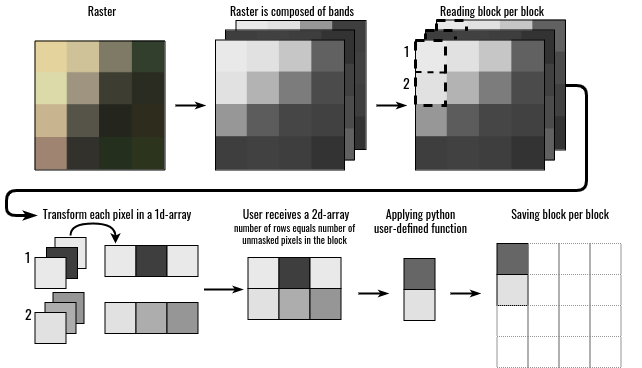

The diagram above was exported from draw.io. Its source (the exported page's mxGraphModel, read from the mxfile embedded in the PNG):
<mxGraphModel dx="2122" dy="961" grid="1" gridSize="10" guides="1" tooltips="1" connect="1" arrows="1" fold="1" page="1" pageScale="1" pageWidth="350" pageHeight="400" math="0" shadow="0">
  <root>
    <mxCell id="0" />
    <mxCell id="1" parent="0" />
    <mxCell id="2" value="" style="whiteSpace=wrap;html=1;aspect=fixed;strokeWidth=1;fillColor=#969696;strokeColor=#000000;fontColor=#333333;gradientColor=none;" vertex="1" parent="1">
      <mxGeometry x="-643.5" y="292" width="31" height="31" as="geometry" />
    </mxCell>
    <mxCell id="3" value="" style="whiteSpace=wrap;html=1;aspect=fixed;strokeWidth=1;fillColor=#ADADAD;strokeColor=#000000;fontColor=#333333;gradientColor=none;" vertex="1" parent="1">
      <mxGeometry x="-651.5" y="302" width="31" height="31" as="geometry" />
    </mxCell>
    <mxCell id="4" value="" style="whiteSpace=wrap;html=1;aspect=fixed;strokeWidth=1;fillColor=#E9E9E9;strokeColor=#000000;fontColor=#333333;gradientColor=none;" vertex="1" parent="1">
      <mxGeometry x="-641.5" y="237" width="31" height="31" as="geometry" />
    </mxCell>
    <mxCell id="5" value="" style="whiteSpace=wrap;html=1;aspect=fixed;strokeWidth=1;fillColor=#3E3E3E;strokeColor=#000000;fontColor=#333333;gradientColor=none;" vertex="1" parent="1">
      <mxGeometry x="-650" y="247" width="31" height="31" as="geometry" />
    </mxCell>
    <mxCell id="6" style="edgeStyle=orthogonalEdgeStyle;rounded=1;jumpSize=4;orthogonalLoop=1;jettySize=auto;html=1;exitX=0.5;exitY=1;exitDx=0;exitDy=0;startSize=4;endArrow=classicThin;endFill=1;endSize=4;strokeWidth=3;fontFamily=Oswald;fontSize=20;startArrow=none;startFill=0;" edge="1" source="7" parent="1">
      <mxGeometry relative="1" as="geometry">
        <Array as="points">
          <mxPoint x="-110" y="85" />
          <mxPoint x="-110" y="190" />
          <mxPoint x="-690" y="190" />
          <mxPoint x="-690" y="215" />
        </Array>
        <mxPoint x="-660" y="215" as="targetPoint" />
      </mxGeometry>
    </mxCell>
    <mxCell id="7" value="" style="shape=image;aspect=fixed;image=data:image/png,(base64 omitted: 4968 chars);imageBorder=#000000;direction=west;flipH=1;flipV=1;" vertex="1" parent="1">
      <mxGeometry x="-260" y="19.5" width="129" height="130" as="geometry" />
    </mxCell>
    <mxCell id="8" value="" style="rounded=0;whiteSpace=wrap;html=1;dashed=1;strokeWidth=3;fillColor=none;" vertex="1" parent="1">
      <mxGeometry x="-260" y="20" width="30" height="120" as="geometry" />
    </mxCell>
    <mxCell id="9" value="" style="shape=image;aspect=fixed;image=data:image/png,(base64 omitted: 4968 chars);imageBorder=#000000;flipH=1;flipV=0;direction=west;" vertex="1" parent="1">
      <mxGeometry x="-271" y="29.5" width="129" height="130" as="geometry" />
    </mxCell>
    <mxCell id="10" value="" style="rounded=0;whiteSpace=wrap;html=1;dashed=1;strokeWidth=3;fillColor=none;" vertex="1" parent="1">
      <mxGeometry x="-271" y="30" width="30" height="120" as="geometry" />
    </mxCell>
    <mxCell id="11" value="" style="shape=image;aspect=fixed;image=data:image/png,(base64 omitted: 4968 chars);imageBorder=#000000;direction=north;flipH=0;flipV=1;" vertex="1" parent="1">
      <mxGeometry x="-460.5" y="20" width="130" height="129" as="geometry" />
    </mxCell>
    <mxCell id="12" value="" style="shape=image;aspect=fixed;image=data:image/png,(base64 omitted: 4968 chars);imageBorder=#000000;flipH=1;flipV=0;direction=west;" vertex="1" parent="1">
      <mxGeometry x="-471" y="29.5" width="129" height="130" as="geometry" />
    </mxCell>
    <mxCell id="13" value="" style="shape=image;aspect=fixed;image=data:image/png,(base64 omitted: 4968 chars);imageBorder=#000000;" vertex="1" parent="1">
      <mxGeometry x="-481" y="39.5" width="129" height="130" as="geometry" />
    </mxCell>
    <mxCell id="14" value="" style="shape=image;aspect=fixed;image=data:image/png,(base64 omitted: 4968 chars);imageBorder=#000000;" vertex="1" parent="1">
      <mxGeometry x="-281" y="39.5" width="129" height="130" as="geometry" />
    </mxCell>
    <mxCell id="15" value="" style="rounded=0;whiteSpace=wrap;html=1;dashed=1;strokeWidth=3;fillColor=none;" vertex="1" parent="1">
      <mxGeometry x="-281" y="40" width="30" height="65" as="geometry" />
    </mxCell>
    <mxCell id="16" value="" style="shape=image;aspect=fixed;image=data:image/png,(base64 omitted: 5020 chars);imageBorder=#000000;flipH=1;flipV=0;direction=south;" vertex="1" parent="1">
      <mxGeometry x="-661.5" y="40.5" width="130" height="129" as="geometry" />
    </mxCell>
    <mxCell id="17" value="" style="group" vertex="1" connectable="0" parent="1">
      <mxGeometry x="-591.5" y="245" width="93" height="31" as="geometry" />
    </mxCell>
    <mxCell id="18" value="" style="whiteSpace=wrap;html=1;aspect=fixed;strokeWidth=1;fillColor=#e9e9e9;strokeColor=#000000;fontColor=#333333;gradientColor=none;" vertex="1" parent="17">
      <mxGeometry width="31" height="31" as="geometry" />
    </mxCell>
    <mxCell id="19" value="" style="whiteSpace=wrap;html=1;aspect=fixed;strokeWidth=1;fillColor=#3E3E3E;strokeColor=#000000;fontColor=#333333;gradientColor=none;" vertex="1" parent="17">
      <mxGeometry x="31" width="31" height="31" as="geometry" />
    </mxCell>
    <mxCell id="20" value="" style="whiteSpace=wrap;html=1;aspect=fixed;strokeWidth=1;fillColor=#E9E9E9;strokeColor=#000000;fontColor=#333333;gradientColor=none;" vertex="1" parent="17">
      <mxGeometry x="62" width="31" height="31" as="geometry" />
    </mxCell>
    <mxCell id="21" value="" style="group" vertex="1" connectable="0" parent="1">
      <mxGeometry x="-591.5" y="302" width="93" height="31" as="geometry" />
    </mxCell>
    <mxCell id="22" value="" style="whiteSpace=wrap;html=1;aspect=fixed;strokeWidth=1;fillColor=#e1e1e1;strokeColor=#000000;fontColor=#333333;gradientColor=none;" vertex="1" parent="21">
      <mxGeometry width="31" height="31" as="geometry" />
    </mxCell>
    <mxCell id="23" value="" style="whiteSpace=wrap;html=1;aspect=fixed;strokeWidth=1;fillColor=#ADADAD;strokeColor=#000000;fontColor=#333333;gradientColor=none;" vertex="1" parent="21">
      <mxGeometry x="31" width="31" height="31" as="geometry" />
    </mxCell>
    <mxCell id="24" value="" style="whiteSpace=wrap;html=1;aspect=fixed;strokeWidth=1;fillColor=#969696;strokeColor=#000000;fontColor=#333333;gradientColor=none;" vertex="1" parent="21">
      <mxGeometry x="62" width="31" height="31" as="geometry" />
    </mxCell>
    <mxCell id="25" value="" style="endArrow=classicThin;html=1;strokeWidth=2;endSize=4;startSize=4;jumpSize=5;endFill=1;" edge="1" parent="1">
      <mxGeometry width="50" height="50" relative="1" as="geometry">
        <mxPoint x="-521" y="105" as="sourcePoint" />
        <mxPoint x="-491" y="105" as="targetPoint" />
      </mxGeometry>
    </mxCell>
    <mxCell id="26" value="" style="endArrow=classicThin;html=1;strokeWidth=2;endSize=4;startSize=4;jumpSize=5;endFill=1;" edge="1" parent="1">
      <mxGeometry width="50" height="50" relative="1" as="geometry">
        <mxPoint x="-320" y="105" as="sourcePoint" />
        <mxPoint x="-290" y="105" as="targetPoint" />
      </mxGeometry>
    </mxCell>
    <mxCell id="27" value="" style="whiteSpace=wrap;html=1;aspect=fixed;strokeWidth=1;fillColor=#E9E9E9;strokeColor=#000000;fontColor=#333333;gradientColor=none;" vertex="1" parent="1">
      <mxGeometry x="-661.5" y="257" width="31" height="31" as="geometry" />
    </mxCell>
    <mxCell id="28" value="" style="whiteSpace=wrap;html=1;aspect=fixed;strokeWidth=1;fillColor=#e1e1e1;strokeColor=#000000;fontColor=#333333;gradientColor=none;" vertex="1" parent="1">
      <mxGeometry x="-661.5" y="312" width="31" height="31" as="geometry" />
    </mxCell>
    <mxCell id="29" value="Raster" style="text;html=1;strokeColor=none;fillColor=none;align=center;verticalAlign=middle;whiteSpace=wrap;rounded=0;fontFamily=Oswald;" vertex="1" parent="1">
      <mxGeometry x="-660.5" width="130" height="20" as="geometry" />
    </mxCell>
    <mxCell id="30" value="Raster is composed of bands" style="text;html=1;strokeColor=none;fillColor=none;align=center;verticalAlign=middle;whiteSpace=wrap;rounded=0;fontFamily=Oswald;" vertex="1" parent="1">
      <mxGeometry x="-490.5" width="170" height="20" as="geometry" />
    </mxCell>
    <mxCell id="31" value="Reading block per block" style="text;html=1;strokeColor=none;fillColor=none;align=center;verticalAlign=middle;whiteSpace=wrap;rounded=0;fontFamily=Oswald;" vertex="1" parent="1">
      <mxGeometry x="-280.5" width="150" height="20" as="geometry" />
    </mxCell>
    <mxCell id="32" value="" style="endArrow=classic;html=1;strokeWidth=2;edgeStyle=orthogonalEdgeStyle;curved=1;exitX=0.21;exitY=1.133;exitDx=0;exitDy=0;exitPerimeter=0;endSize=4;startSize=4;" edge="1" parent="1">
      <mxGeometry width="50" height="50" relative="1" as="geometry">
        <mxPoint x="-626" y="235" as="sourcePoint" />
        <mxPoint x="-581" y="243" as="targetPoint" />
        <Array as="points">
          <mxPoint x="-626" y="223" />
          <mxPoint x="-581" y="223" />
        </Array>
      </mxGeometry>
    </mxCell>
    <mxCell id="33" value="User receives a 2d-array" style="text;html=1;strokeColor=none;fillColor=none;align=center;verticalAlign=top;whiteSpace=wrap;rounded=0;labelPosition=center;verticalLabelPosition=middle;fontFamily=Oswald;" vertex="1" parent="1">
      <mxGeometry x="-471.5" y="200" width="140" height="30" as="geometry" />
    </mxCell>
    <mxCell id="34" value="" style="endArrow=classicThin;html=1;strokeWidth=2;endSize=4;startSize=4;jumpSize=5;endFill=1;" edge="1" parent="1">
      <mxGeometry width="50" height="50" relative="1" as="geometry">
        <mxPoint x="-492.5" y="289" as="sourcePoint" />
        <mxPoint x="-453.5" y="289" as="targetPoint" />
      </mxGeometry>
    </mxCell>
    <mxCell id="35" value="" style="group" vertex="1" connectable="0" parent="1">
      <mxGeometry x="-448.5" y="257" width="93" height="31" as="geometry" />
    </mxCell>
    <mxCell id="36" value="" style="whiteSpace=wrap;html=1;aspect=fixed;strokeWidth=1;fillColor=#e9e9e9;strokeColor=#000000;fontColor=#333333;gradientColor=none;" vertex="1" parent="35">
      <mxGeometry width="31" height="31" as="geometry" />
    </mxCell>
    <mxCell id="37" value="" style="whiteSpace=wrap;html=1;aspect=fixed;strokeWidth=1;fillColor=#3E3E3E;strokeColor=#000000;fontColor=#333333;gradientColor=none;" vertex="1" parent="35">
      <mxGeometry x="31" width="31" height="31" as="geometry" />
    </mxCell>
    <mxCell id="38" value="" style="whiteSpace=wrap;html=1;aspect=fixed;strokeWidth=1;fillColor=#E9E9E9;strokeColor=#000000;fontColor=#333333;gradientColor=none;" vertex="1" parent="35">
      <mxGeometry x="62" width="31" height="31" as="geometry" />
    </mxCell>
    <mxCell id="39" value="" style="group" vertex="1" connectable="0" parent="1">
      <mxGeometry x="-448.5" y="288" width="93" height="31" as="geometry" />
    </mxCell>
    <mxCell id="40" value="" style="whiteSpace=wrap;html=1;aspect=fixed;strokeWidth=1;fillColor=#e1e1e1;strokeColor=#000000;fontColor=#333333;gradientColor=none;" vertex="1" parent="39">
      <mxGeometry width="31" height="31" as="geometry" />
    </mxCell>
    <mxCell id="41" value="" style="whiteSpace=wrap;html=1;aspect=fixed;strokeWidth=1;fillColor=#ADADAD;strokeColor=#000000;fontColor=#333333;gradientColor=none;" vertex="1" parent="39">
      <mxGeometry x="31" width="31" height="31" as="geometry" />
    </mxCell>
    <mxCell id="42" value="" style="whiteSpace=wrap;html=1;aspect=fixed;strokeWidth=1;fillColor=#969696;strokeColor=#000000;fontColor=#333333;gradientColor=none;" vertex="1" parent="39">
      <mxGeometry x="62" width="31" height="31" as="geometry" />
    </mxCell>
    <mxCell id="43" value="" style="endArrow=none;dashed=1;html=1;strokeWidth=2;exitX=0;exitY=0.25;exitDx=0;exitDy=0;" edge="1" parent="1">
      <mxGeometry width="50" height="50" relative="1" as="geometry">
        <mxPoint x="-281" y="71.5" as="sourcePoint" />
        <mxPoint x="-251" y="72" as="targetPoint" />
      </mxGeometry>
    </mxCell>
    <mxCell id="44" value="" style="whiteSpace=wrap;html=1;aspect=fixed;strokeWidth=1;fillColor=#666666;strokeColor=#000000;" vertex="1" parent="1">
      <mxGeometry x="-292.5" y="258" width="31" height="31" as="geometry" />
    </mxCell>
    <mxCell id="45" value="" style="whiteSpace=wrap;html=1;aspect=fixed;strokeWidth=1;fillColor=#e1e1e1;strokeColor=#000000;fontColor=#333333;gradientColor=none;direction=south;" vertex="1" parent="1">
      <mxGeometry x="-292.5" y="289" width="31" height="31" as="geometry" />
    </mxCell>
    <mxCell id="46" value="Saving block per block" style="text;html=1;strokeColor=none;fillColor=none;align=center;verticalAlign=top;whiteSpace=wrap;rounded=0;labelPosition=center;verticalLabelPosition=middle;fontFamily=Oswald;" vertex="1" parent="1">
      <mxGeometry x="-211.5" y="200" width="150" height="30" as="geometry" />
    </mxCell>
    <mxCell id="47" value="1" style="text;html=1;resizable=0;points=[];autosize=1;align=right;verticalAlign=top;spacingTop=-4;fontSize=14;fontFamily=Oswald;" vertex="1" parent="1">
      <mxGeometry x="-304" y="39.5" width="20" height="20" as="geometry" />
    </mxCell>
    <mxCell id="48" value="2" style="text;html=1;resizable=0;points=[];autosize=1;align=right;verticalAlign=top;spacingTop=-4;fontSize=14;fontFamily=Oswald;" vertex="1" parent="1">
      <mxGeometry x="-304" y="72" width="20" height="20" as="geometry" />
    </mxCell>
    <mxCell id="49" value="1" style="text;html=1;resizable=0;points=[];autosize=1;align=right;verticalAlign=top;spacingTop=-4;fontSize=14;fontFamily=Oswald;" vertex="1" parent="1">
      <mxGeometry x="-683" y="246" width="20" height="20" as="geometry" />
    </mxCell>
    <mxCell id="50" value="2" style="text;html=1;resizable=0;points=[];autosize=1;align=right;verticalAlign=top;spacingTop=-4;fontSize=14;fontFamily=Oswald;" vertex="1" parent="1">
      <mxGeometry x="-682.5" y="303" width="20" height="20" as="geometry" />
    </mxCell>
    <mxCell id="51" value="&lt;div style=&quot;font-size: 10px&quot;&gt;number of rows equals number of unmasked pixels&lt;span&gt;&amp;nbsp;in the block&lt;/span&gt;&lt;/div&gt;" style="text;html=1;fontSize=10;fontFamily=Oswald;whiteSpace=wrap;align=center;fontStyle=0" vertex="1" parent="1">
      <mxGeometry x="-478" y="215" width="153" height="30" as="geometry" />
    </mxCell>
    <mxCell id="52" value="Applying python&lt;br&gt;user-defined function" style="text;html=1;strokeColor=none;fillColor=none;align=center;verticalAlign=top;whiteSpace=wrap;rounded=0;labelPosition=center;verticalLabelPosition=middle;fontFamily=Oswald;" vertex="1" parent="1">
      <mxGeometry x="-331.5" y="200" width="111" height="30" as="geometry" />
    </mxCell>
    <mxCell id="53" value="" style="endArrow=classicThin;html=1;strokeWidth=2;endSize=4;startSize=4;jumpSize=5;endFill=1;" edge="1" parent="1">
      <mxGeometry width="50" height="50" relative="1" as="geometry">
        <mxPoint x="-338" y="293" as="sourcePoint" />
        <mxPoint x="-308" y="293" as="targetPoint" />
      </mxGeometry>
    </mxCell>
    <mxCell id="54" value="" style="endArrow=classicThin;html=1;strokeWidth=2;endSize=4;startSize=4;jumpSize=5;endFill=1;" edge="1" parent="1">
      <mxGeometry width="50" height="50" relative="1" as="geometry">
        <mxPoint x="-246" y="293" as="sourcePoint" />
        <mxPoint x="-216" y="293" as="targetPoint" />
      </mxGeometry>
    </mxCell>
    <mxCell id="55" value="" style="group" vertex="1" connectable="0" parent="1">
      <mxGeometry x="-179.5" y="243" width="124" height="124" as="geometry" />
    </mxCell>
    <mxCell id="56" value="" style="group" vertex="1" connectable="0" parent="55">
      <mxGeometry width="124" height="124" as="geometry" />
    </mxCell>
    <mxCell id="57" value="" style="whiteSpace=wrap;html=1;aspect=fixed;strokeWidth=1;fillColor=#666666;strokeColor=#000000;" vertex="1" parent="56">
      <mxGeometry x="-20" width="31" height="31" as="geometry" />
    </mxCell>
    <mxCell id="58" value="" style="whiteSpace=wrap;html=1;aspect=fixed;strokeWidth=1;fillColor=#e1e1e1;strokeColor=#000000;fontColor=#333333;gradientColor=none;direction=south;" vertex="1" parent="56">
      <mxGeometry x="-20" y="31" width="31" height="31" as="geometry" />
    </mxCell>
    <mxCell id="59" value="" style="group" vertex="1" connectable="0" parent="56">
      <mxGeometry width="124" height="124" as="geometry" />
    </mxCell>
    <mxCell id="60" value="" style="whiteSpace=wrap;html=1;aspect=fixed;strokeWidth=1;fillColor=none;gradientDirection=east;dashed=1;dashPattern=1 1;strokeColor=#969696;" vertex="1" parent="59">
      <mxGeometry x="42" y="62" width="31" height="31" as="geometry" />
    </mxCell>
    <mxCell id="61" value="" style="whiteSpace=wrap;html=1;aspect=fixed;strokeWidth=1;fillColor=none;dashed=1;dashPattern=1 1;strokeColor=#969696;" vertex="1" parent="59">
      <mxGeometry x="11" y="62" width="31" height="31" as="geometry" />
    </mxCell>
    <mxCell id="62" value="" style="whiteSpace=wrap;html=1;aspect=fixed;strokeWidth=1;fillColor=none;gradientDirection=east;dashed=1;dashPattern=1 1;strokeColor=#969696;" vertex="1" parent="59">
      <mxGeometry x="11" width="31" height="31" as="geometry" />
    </mxCell>
    <mxCell id="63" value="" style="whiteSpace=wrap;html=1;aspect=fixed;strokeWidth=1;fillColor=none;gradientDirection=east;dashed=1;dashPattern=1 1;strokeColor=#969696;" vertex="1" parent="59">
      <mxGeometry x="42" width="31" height="31" as="geometry" />
    </mxCell>
    <mxCell id="64" value="" style="whiteSpace=wrap;html=1;aspect=fixed;strokeWidth=1;fillColor=none;gradientDirection=east;dashed=1;dashPattern=1 1;strokeColor=#969696;" vertex="1" parent="59">
      <mxGeometry x="11" y="31" width="31" height="31" as="geometry" />
    </mxCell>
    <mxCell id="65" value="" style="whiteSpace=wrap;html=1;aspect=fixed;strokeWidth=1;fillColor=none;gradientDirection=east;dashed=1;dashPattern=1 1;strokeColor=#969696;" vertex="1" parent="59">
      <mxGeometry x="42" y="31" width="31" height="31" as="geometry" />
    </mxCell>
    <mxCell id="66" value="" style="whiteSpace=wrap;html=1;aspect=fixed;strokeWidth=1;fillColor=none;strokeColor=#969696;fontColor=#000000;gradientColor=none;dashed=1;dashPattern=1 1;gradientDirection=east;" vertex="1" parent="59">
      <mxGeometry x="-20" y="93" width="31" height="31" as="geometry" />
    </mxCell>
    <mxCell id="67" value="" style="whiteSpace=wrap;html=1;aspect=fixed;strokeWidth=1;fillColor=none;gradientDirection=east;dashed=1;dashPattern=1 1;strokeColor=#969696;" vertex="1" parent="59">
      <mxGeometry x="11" y="93" width="31" height="31" as="geometry" />
    </mxCell>
    <mxCell id="68" value="" style="whiteSpace=wrap;html=1;aspect=fixed;strokeWidth=1;fillColor=none;gradientDirection=east;dashed=1;dashPattern=1 1;strokeColor=#969696;" vertex="1" parent="59">
      <mxGeometry x="42" y="93" width="31" height="31" as="geometry" />
    </mxCell>
    <mxCell id="69" value="" style="whiteSpace=wrap;html=1;aspect=fixed;strokeWidth=1;fillColor=none;gradientDirection=east;dashed=1;dashPattern=1 1;strokeColor=#969696;" vertex="1" parent="59">
      <mxGeometry x="73" y="62" width="31" height="31" as="geometry" />
    </mxCell>
    <mxCell id="70" value="" style="whiteSpace=wrap;html=1;aspect=fixed;strokeWidth=1;fillColor=none;gradientDirection=east;dashed=1;dashPattern=1 1;strokeColor=#969696;" vertex="1" parent="59">
      <mxGeometry x="73" width="31" height="31" as="geometry" />
    </mxCell>
    <mxCell id="71" value="" style="whiteSpace=wrap;html=1;aspect=fixed;strokeWidth=1;fillColor=none;gradientDirection=east;dashed=1;dashPattern=1 1;strokeColor=#969696;" vertex="1" parent="59">
      <mxGeometry x="73" y="31" width="31" height="31" as="geometry" />
    </mxCell>
    <mxCell id="72" value="" style="whiteSpace=wrap;html=1;aspect=fixed;strokeWidth=1;fillColor=none;gradientDirection=east;dashed=1;dashPattern=1 1;strokeColor=#969696;" vertex="1" parent="59">
      <mxGeometry x="73" y="93" width="31" height="31" as="geometry" />
    </mxCell>
    <mxCell id="73" value="" style="whiteSpace=wrap;html=1;aspect=fixed;strokeWidth=1;fillColor=none;strokeColor=#969696;fontColor=#000000;gradientColor=none;dashed=1;dashPattern=1 1;gradientDirection=east;" vertex="1" parent="59">
      <mxGeometry x="-20" y="62" width="31" height="31" as="geometry" />
    </mxCell>
    <mxCell id="74" value="Transform each pixel in a 1d-array" style="text;html=1;strokeColor=none;fillColor=none;align=center;verticalAlign=top;whiteSpace=wrap;rounded=0;labelPosition=center;verticalLabelPosition=middle;fontFamily=Oswald;" vertex="1" parent="1">
      <mxGeometry x="-680.5" y="200" width="200" height="30" as="geometry" />
    </mxCell>
  </root>
</mxGraphModel>